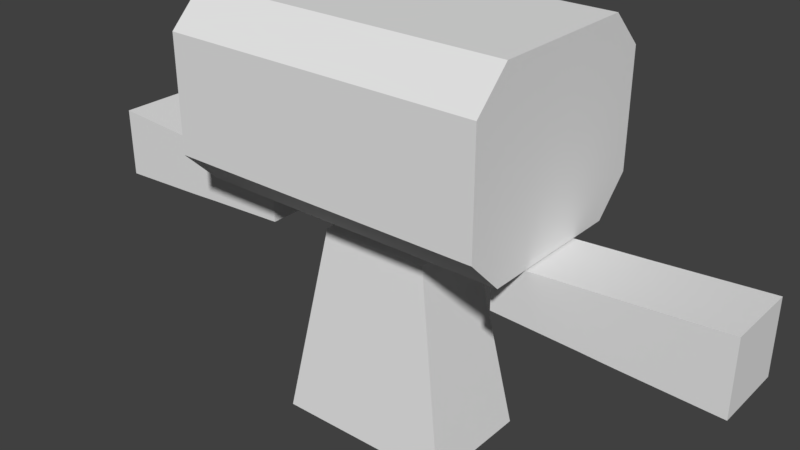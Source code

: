 # Source: character.blend  (saved by Blender 2.79.0; exported with 4.5.12 LTS)
import bpy
from mathutils import Matrix  # noqa: F401  (used for matrix-valued properties, if any)

bpy.ops.wm.read_factory_settings(use_empty=True)
scene = bpy.context.scene
scene.name = 'Scene'

# ---- collections
col_collection_1 = bpy.data.collections.new('Collection 1'); scene.collection.children.link(col_collection_1)

# ---- world
world_world = bpy.data.worlds.new('World'); scene.world = world_world
world_world.color = (0.05088, 0.05088, 0.05088)
world_world.use_sun_shadow = False
world_world.sun_shadow_jitter_overblur = 0.0
world_world.cycles.sampling_method = 'MANUAL'

# ---- meshes
me_cube_003 = bpy.data.meshes.new('Cube.003')
me_cube_003.from_pydata([(-2.526, -0.2678, 2.258), (-0.9452, -0.2678, 2.154), (-2.526, 0.2678, 2.258), (-0.9452, 0.2678, 2.154), (-2.526, -0.2678, 1.722), (-0.9452, -0.2678, 1.8), (-2.526, 0.2678, 1.722), (-0.9452, 0.2678, 1.8), (-1.586, 0.2678, 1.768), (-1.842, 0.2678, 1.753), (-1.586, -0.2678, 1.768), (-1.842, -0.2678, 1.753), (-1.714, -0.2678, 2.202), (-1.714, 0.2678, 2.202), (-1.714, 0.2678, 1.76), (-1.714, -0.2678, 1.76)], [], [(11, 12, 0, 4), (8, 7, 5, 10), (2, 13, 9, 6), (2, 6, 4, 0), (7, 3, 1, 5), (1, 12, 10, 5), (6, 9, 11, 4), (14, 8, 10, 15), (8, 13, 3, 7), (12, 1, 3, 13), (10, 12, 11, 15), (9, 13, 8, 14), (0, 12, 13, 2), (9, 14, 15, 11)])
me_cube_003.use_remesh_preserve_volume = False
me_cube_003.use_remesh_preserve_attributes = False
me_cube_003.use_mirror_vertex_groups = False
me_cube_003.update()
me_cube_002 = bpy.data.meshes.new('Cube.002')
me_cube_002.from_pydata([(-0.6849, -0.4328, 0.4197), (-0.416, -0.2804, 1.925), (-0.6849, 0.4328, 0.4197), (-0.416, 0.2804, 1.925), (0.6849, -0.4328, 0.4197), (0.416, -0.2804, 1.925), (0.6849, 0.4328, 0.4197), (0.416, 0.2804, 1.925), (-0.6401, -0.4074, 0.6706), (-0.5953, -0.382, 0.9215), (-0.5505, -0.3566, 1.172), (-0.5057, -0.3312, 1.423), (-0.4609, -0.3058, 1.674), (-0.4609, 0.3058, 1.674), (-0.5057, 0.3312, 1.423), (-0.5505, 0.3566, 1.172), (-0.5953, 0.382, 0.9215), (-0.6401, 0.4074, 0.6706), (0.4609, 0.3058, 1.674), (0.5057, 0.3312, 1.423), (0.5505, 0.3566, 1.172), (0.5953, 0.382, 0.9215), (0.6401, 0.4074, 0.6706), (0.4609, -0.3058, 1.674), (0.5057, -0.3312, 1.423), (0.5505, -0.3566, 1.172), (0.5953, -0.382, 0.9215), (0.6401, -0.4074, 0.6706)], [], [(12, 1, 3, 13), (13, 3, 7, 18), (18, 7, 5, 23), (23, 5, 1, 12), (2, 6, 4, 0), (7, 3, 1, 5), (4, 27, 8, 0), (27, 26, 9, 8), (26, 25, 10, 9), (25, 24, 11, 10), (24, 23, 12, 11), (6, 22, 27, 4), (22, 21, 26, 27), (21, 20, 25, 26), (20, 19, 24, 25), (19, 18, 23, 24), (2, 17, 22, 6), (17, 16, 21, 22), (16, 15, 20, 21), (15, 14, 19, 20), (14, 13, 18, 19), (0, 8, 17, 2), (8, 9, 16, 17), (9, 10, 15, 16), (10, 11, 14, 15), (11, 12, 13, 14)])
me_cube_002.use_remesh_preserve_volume = False
me_cube_002.use_remesh_preserve_attributes = False
me_cube_002.use_mirror_vertex_groups = False
me_cube_002.update()
me_cube_001 = bpy.data.meshes.new('Cube.001')
me_cube_001.from_pydata([(-1.193, -0.5634, 2.179), (-1.193, -0.8226, 2.438), (-1.193, -0.8226, 3.29), (-1.193, -0.5634, 3.549), (-1.193, 0.8226, 2.438), (-1.193, 0.5634, 2.179), (-1.193, 0.5634, 3.549), (-1.193, 0.8226, 3.29), (1.193, -0.8226, 2.438), (1.193, -0.5634, 2.179), (1.193, -0.5634, 3.549), (1.193, -0.8226, 3.29), (1.193, 0.5634, 2.179), (1.193, 0.8226, 2.438), (1.193, 0.8226, 3.29), (1.193, 0.5634, 3.549)], [], [(8, 11, 2, 1), (12, 13, 14, 15, 10, 11, 8, 9), (15, 6, 3, 10), (0, 1, 2, 3, 6, 7, 4, 5), (4, 7, 14, 13), (12, 5, 4, 13), (6, 15, 14, 7), (0, 9, 8, 1), (10, 3, 2, 11), (5, 12, 9, 0)])
me_cube_001.use_remesh_preserve_volume = False
me_cube_001.use_remesh_preserve_attributes = False
me_cube_001.use_mirror_vertex_groups = False
me_cube_001.update()
arm_armature = bpy.data.armatures.new('Armature')  # bones are not reproduced

# ---- objects
ob_armature = bpy.data.objects.new('Armature', arm_armature)
ob_l__arm = bpy.data.objects.new('L. Arm', me_cube_003)
ob_body = bpy.data.objects.new('Body', me_cube_002)
ob_head = bpy.data.objects.new('Head', me_cube_001)

# ---- transforms, parenting, visibility, modifiers, constraints
ob_armature.location = (0.0, 0.0, 0.9659)
ob_armature.show_in_front = True
ob_armature.lineart.crease_threshold = 0.0
ob_l__arm.parent = ob_armature
ob_l__arm.matrix_parent_inverse = Matrix(((1.0, 0.0, 0.0, 0.0), (0.0, 1.0, 0.0, 0.0), (0.0, 0.0, 1.0, -0.9659), (0.0, 0.0, 0.0, 1.0)))
ob_l__arm.location = (0.0, 0.0, 0.0)
ob_l__arm.lineart.crease_threshold = 0.0
_vg = ob_l__arm.vertex_groups.new(name='LowerBody')
_vg = ob_l__arm.vertex_groups.new(name='Head')
_vg = ob_l__arm.vertex_groups.new(name='L.Arm.01')
for _i, _w in zip([0, 1, 2, 3, 4, 5, 6, 7, 8, 9, 10, 11, 12, 13, 14, 15], [0.006842, 0.9787, 0.01627, 0.9758, 0.0, 0.9775, 0.0, 0.9772, 0.6514, 0.3257, 0.6517, 0.3258, 0.4937, 0.496, 0.4886, 0.4888]): _vg.add([_i], _w, 'REPLACE')
_vg = ob_l__arm.vertex_groups.new(name='L.Arm.002')
for _i, _w in zip([0, 1, 2, 3, 4, 5, 6, 7, 8, 9, 10, 11, 12, 13, 14, 15], [0.9707, 0.0, 0.9669, 0.0, 0.9784, 0.0, 0.9776, 0.0, 0.3259, 0.6518, 0.3261, 0.6523, 0.4853, 0.4834, 0.4888, 0.4892]): _vg.add([_i], _w, 'REPLACE')
_vg = ob_l__arm.vertex_groups.new(name='R.Arm.01')
_vg = ob_l__arm.vertex_groups.new(name='R.Arm.002')
_m = ob_l__arm.modifiers.new('Mirror', 'MIRROR')
_m = ob_l__arm.modifiers.new('Armature', 'ARMATURE')
_m.object = ob_armature
ob_body.parent = ob_armature
ob_body.matrix_parent_inverse = Matrix(((1.0, 0.0, 0.0, 0.0), (0.0, 1.0, 0.0, 0.0), (0.0, 0.0, 1.0, -0.9659), (0.0, 0.0, 0.0, 1.0)))
ob_body.location = (0.0, 0.0, 0.0)
ob_body.lineart.crease_threshold = 0.0
_vg = ob_body.vertex_groups.new(name='LowerBody')
for _i, _w in zip([0, 1, 2, 3, 4, 5, 6, 7, 8, 9, 10, 11, 12, 13, 14, 15, 16, 17, 18, 19, 20, 21, 22, 23, 24, 25, 26, 27], [1.0, 2.743e-12, 1.0, 0.0006616, 1.0, 2.906e-11, 1.0, 0.0005626, 1.0, 1.0, 0.5025, 0.004244, 0.001105, 4.647e-07, 1.35e-06, 0.5, 0.9964, 1.0, 5.401e-05, 0.005838, 0.5, 1.0, 1.0, 4.425e-09, 0.002858, 0.5025, 1.0, 1.0]): _vg.add([_i], _w, 'REPLACE')
_vg = ob_body.vertex_groups.new(name='Head')
_vg = ob_body.vertex_groups.new(name='L.Arm.01')
_vg = ob_body.vertex_groups.new(name='L.Arm.002')
_vg = ob_body.vertex_groups.new(name='R.Arm.01')
_vg = ob_body.vertex_groups.new(name='R.Arm.002')
_vg = ob_body.vertex_groups.new(name='UpperBody')
for _i, _w in zip([1, 3, 5, 7, 11, 12, 13, 14, 18, 19, 23, 24], [1.0, 0.9296, 1.0, 0.9999, 1.0, 1.0, 1.0, 1.0, 0.9982, 0.9988, 1.0, 1.0]): _vg.add([_i], _w, 'REPLACE')
_m = ob_body.modifiers.new('Armature', 'ARMATURE')
_m.object = ob_armature
ob_head.parent = ob_armature
ob_head.matrix_parent_inverse = Matrix(((1.0, 0.0, 0.0, 0.0), (0.0, 1.0, 0.0, 0.0), (0.0, 0.0, 1.0, -0.9659), (0.0, 0.0, 0.0, 1.0)))
ob_head.location = (0.0, 0.0, 0.0)
ob_head.lineart.crease_threshold = 0.0
_vg = ob_head.vertex_groups.new(name='LowerBody')
_vg = ob_head.vertex_groups.new(name='Head')
for _i, _w in zip([0, 1, 2, 3, 4, 5, 6, 7, 8, 9, 10, 11, 12, 13, 14, 15], [0.9264, 1.0, 1.0, 1.0, 1.0, 1.0, 1.0, 0.9965, 1.0, 1.0, 1.0, 1.0, 0.9993, 1.0, 1.0, 1.0]): _vg.add([_i], _w, 'REPLACE')
_m = ob_head.modifiers.new('Armature', 'ARMATURE')
_m.object = ob_armature

# ---- collection membership
col_collection_1.objects.link(ob_armature)
col_collection_1.objects.link(ob_l__arm)
col_collection_1.objects.link(ob_body)
col_collection_1.objects.link(ob_head)

# ---- scene / render settings (as saved in the file)
scene.frame_start = 0; scene.frame_end = 32; scene.frame_set(2)
scene.render.engine = 'CYCLES'
scene.render.resolution_percentage = 50
scene.render.dither_intensity = 0.0
scene.cycles.use_denoising = False
scene.cycles.samples = 128
scene.cycles.sampling_pattern = 'TABULATED_SOBOL'
scene.cycles.use_adaptive_sampling = False
scene.cycles.use_light_tree = False
scene.cycles.blur_glossy = 0.0
scene.cycles.sample_clamp_indirect = 0.0
scene.view_settings.view_transform = 'Standard'
bpy.context.view_layer.update()

# ---- added for rendering (the .blend has no active camera and no usable light): camera, sun
cam_auto = bpy.data.cameras.new('AutoCamera')
cam_auto.lens = 50.0
cam_auto.sensor_width = 36.0
cam_auto.clip_end = 1000.0
ob_auto_camera = bpy.data.objects.new('AutoCamera', cam_auto)
scene.collection.objects.link(ob_auto_camera)
ob_auto_camera.location = (4.28356, -5.14293, 5.40683)
ob_auto_camera.rotation_euler = (1.09748, -7.21219e-08, 0.694738)
scene.camera = ob_auto_camera
light_auto_sun = bpy.data.lights.new('AutoSun', 'SUN')
light_auto_sun.energy = 3.0
light_auto_sun.angle = 0.0523599
ob_auto_sun = bpy.data.objects.new('AutoSun', light_auto_sun)
scene.collection.objects.link(ob_auto_sun)
ob_auto_sun.rotation_euler = (0.872665, 0.174533, 0.523599)
bpy.context.view_layer.update()
